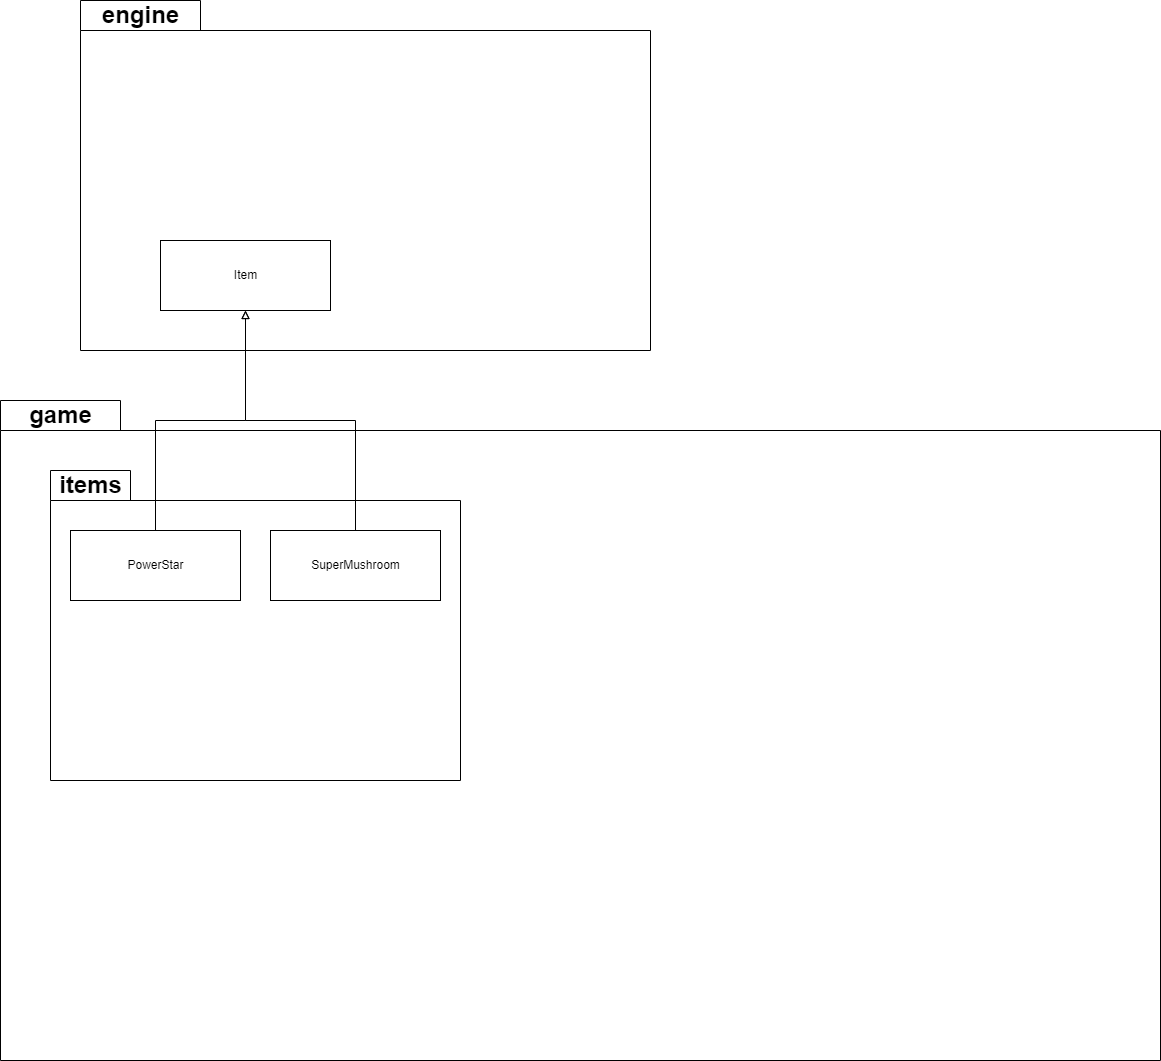

The diagram above was exported from draw.io. Its source (the exported page's mxGraphModel, read from the mxfile embedded in the PNG):
<mxGraphModel dx="1641" dy="885" grid="1" gridSize="10" guides="1" tooltips="1" connect="1" arrows="1" fold="1" page="1" pageScale="1" pageWidth="827" pageHeight="1169" math="0" shadow="0">
  <root>
    <mxCell id="0" />
    <mxCell id="1" parent="0" />
    <mxCell id="i43hTrtua0hH4RwefnVX-7" value="" style="shape=folder;fontStyle=1;spacingTop=10;tabWidth=120;tabHeight=30;tabPosition=left;html=1;" vertex="1" parent="1">
      <mxGeometry x="80" y="100" width="570" height="350" as="geometry" />
    </mxCell>
    <mxCell id="i43hTrtua0hH4RwefnVX-1" value="" style="shape=folder;fontStyle=1;spacingTop=10;tabWidth=120;tabHeight=30;tabPosition=left;html=1;" vertex="1" parent="1">
      <mxGeometry y="500" width="1160" height="660" as="geometry" />
    </mxCell>
    <mxCell id="i43hTrtua0hH4RwefnVX-4" value="" style="shape=folder;fontStyle=1;spacingTop=10;tabWidth=80;tabHeight=30;tabPosition=left;html=1;" vertex="1" parent="1">
      <mxGeometry x="50" y="570" width="410" height="310" as="geometry" />
    </mxCell>
    <mxCell id="i43hTrtua0hH4RwefnVX-2" value="game" style="text;strokeColor=none;fillColor=none;html=1;fontSize=24;fontStyle=1;verticalAlign=middle;align=center;" vertex="1" parent="1">
      <mxGeometry y="500" width="120" height="30" as="geometry" />
    </mxCell>
    <mxCell id="i43hTrtua0hH4RwefnVX-11" style="edgeStyle=orthogonalEdgeStyle;rounded=0;orthogonalLoop=1;jettySize=auto;html=1;entryX=0.5;entryY=1;entryDx=0;entryDy=0;endArrow=block;endFill=0;" edge="1" parent="1" source="i43hTrtua0hH4RwefnVX-3" target="i43hTrtua0hH4RwefnVX-9">
      <mxGeometry relative="1" as="geometry">
        <mxPoint x="190" y="430" as="targetPoint" />
      </mxGeometry>
    </mxCell>
    <mxCell id="i43hTrtua0hH4RwefnVX-3" value="PowerStar" style="html=1;" vertex="1" parent="1">
      <mxGeometry x="70" y="630" width="170" height="70" as="geometry" />
    </mxCell>
    <mxCell id="i43hTrtua0hH4RwefnVX-5" value="items" style="text;strokeColor=none;fillColor=none;html=1;fontSize=24;fontStyle=1;verticalAlign=middle;align=center;" vertex="1" parent="1">
      <mxGeometry x="30" y="570" width="120" height="30" as="geometry" />
    </mxCell>
    <mxCell id="i43hTrtua0hH4RwefnVX-8" value="engine" style="text;strokeColor=none;fillColor=none;html=1;fontSize=24;fontStyle=1;verticalAlign=middle;align=center;" vertex="1" parent="1">
      <mxGeometry x="80" y="100" width="120" height="30" as="geometry" />
    </mxCell>
    <mxCell id="i43hTrtua0hH4RwefnVX-9" value="Item" style="html=1;" vertex="1" parent="1">
      <mxGeometry x="160" y="340" width="170" height="70" as="geometry" />
    </mxCell>
    <mxCell id="i43hTrtua0hH4RwefnVX-12" style="edgeStyle=orthogonalEdgeStyle;rounded=0;orthogonalLoop=1;jettySize=auto;html=1;entryX=0.5;entryY=1;entryDx=0;entryDy=0;endArrow=block;endFill=0;" edge="1" parent="1" source="i43hTrtua0hH4RwefnVX-10" target="i43hTrtua0hH4RwefnVX-9">
      <mxGeometry relative="1" as="geometry" />
    </mxCell>
    <mxCell id="i43hTrtua0hH4RwefnVX-10" value="SuperMushroom" style="html=1;" vertex="1" parent="1">
      <mxGeometry x="270" y="630" width="170" height="70" as="geometry" />
    </mxCell>
  </root>
</mxGraphModel>